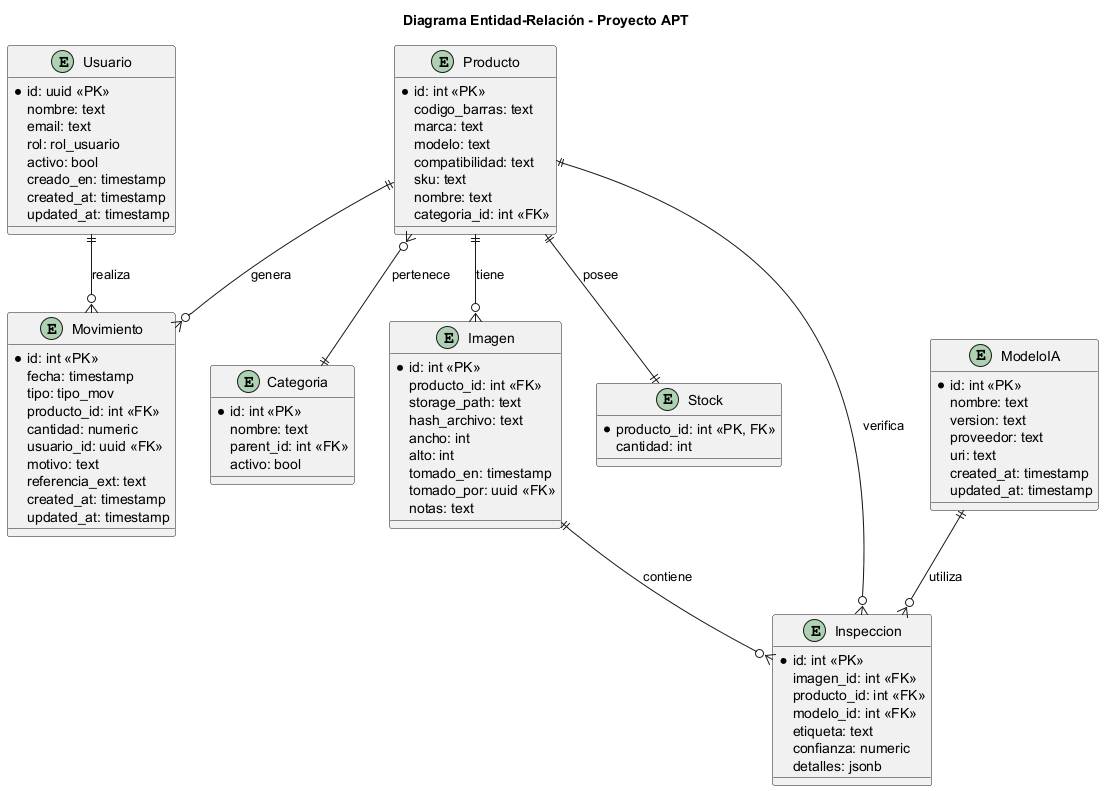

The diagram above was rendered by PlantUML. Its source (embedded in the PNG):
@startuml Diagrama_ER_APT
title Diagrama Entidad-Relación - Proyecto APT

entity Usuario {
    *id: uuid <<PK>>
    nombre: text
    email: text
    rol: rol_usuario
    activo: bool
    creado_en: timestamp
    created_at: timestamp
    updated_at: timestamp
}

entity Producto {
    *id: int <<PK>>
    codigo_barras: text
    marca: text
    modelo: text
    compatibilidad: text
    sku: text
    nombre: text
    categoria_id: int <<FK>>
}

entity Categoria {
    *id: int <<PK>>
    nombre: text
    parent_id: int <<FK>>
    activo: bool
}

entity Imagen {
    *id: int <<PK>>
    producto_id: int <<FK>>
    storage_path: text
    hash_archivo: text
    ancho: int
    alto: int
    tomado_en: timestamp
    tomado_por: uuid <<FK>>
    notas: text
}

entity Movimiento {
    *id: int <<PK>>
    fecha: timestamp
    tipo: tipo_mov
    producto_id: int <<FK>>
    cantidad: numeric
    usuario_id: uuid <<FK>>
    motivo: text
    referencia_ext: text
    created_at: timestamp
    updated_at: timestamp
}

entity Stock {
    *producto_id: int <<PK, FK>>
    cantidad: int
}

entity Inspeccion {
    *id: int <<PK>>
    imagen_id: int <<FK>>
    producto_id: int <<FK>>
    modelo_id: int <<FK>>
    etiqueta: text
    confianza: numeric
    detalles: jsonb
}

entity ModeloIA {
    *id: int <<PK>>
    nombre: text
    version: text
    proveedor: text
    uri: text
    created_at: timestamp
    updated_at: timestamp
}

' Relaciones
Usuario ||--o{ Movimiento : realiza
Producto ||--o{ Imagen : tiene
Producto ||--|| Stock : posee
Producto }o--|| Categoria : pertenece
Producto ||--o{ Movimiento : genera
Producto ||--o{ Inspeccion : verifica
Imagen ||--o{ Inspeccion : contiene
ModeloIA ||--o{ Inspeccion : utiliza

@enduml